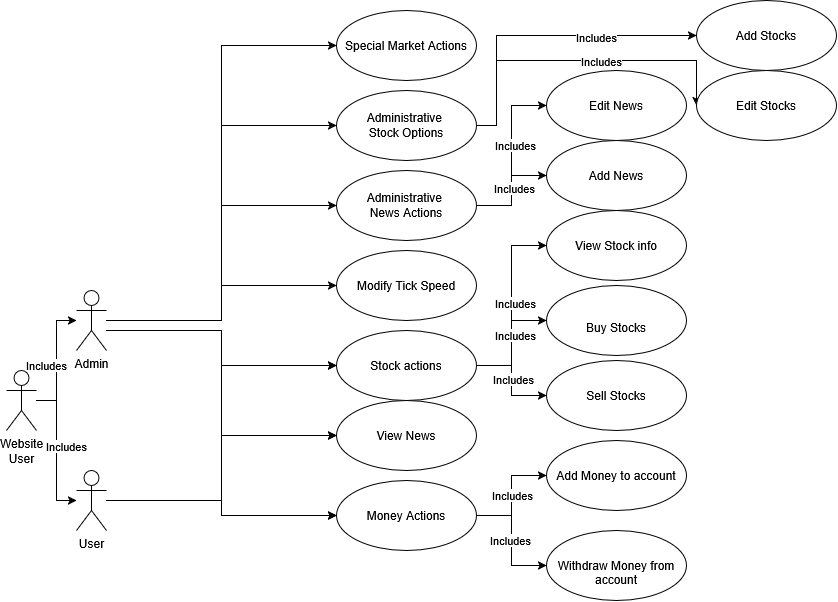

The diagram above was exported from draw.io. Its source (the exported page's mxGraphModel, read from the mxfile embedded in the PNG):
<mxGraphModel dx="774" dy="312" grid="1" gridSize="10" guides="1" tooltips="1" connect="1" arrows="1" fold="1" page="1" pageScale="1" pageWidth="850" pageHeight="1100" math="0" shadow="0">
  <root>
    <mxCell id="0" />
    <mxCell id="1" parent="0" />
    <mxCell id="1LDSyqJ59c1eiiOKiFlR-4" style="edgeStyle=orthogonalEdgeStyle;rounded=0;orthogonalLoop=1;jettySize=auto;html=1;entryX=0;entryY=0.5;entryDx=0;entryDy=0;" parent="1" source="viyxVao9JJM_piELn93y-1" target="1LDSyqJ59c1eiiOKiFlR-2" edge="1">
      <mxGeometry relative="1" as="geometry">
        <Array as="points">
          <mxPoint x="225" y="330" />
          <mxPoint x="225" y="435" />
        </Array>
      </mxGeometry>
    </mxCell>
    <mxCell id="1LDSyqJ59c1eiiOKiFlR-5" style="edgeStyle=orthogonalEdgeStyle;rounded=0;orthogonalLoop=1;jettySize=auto;html=1;entryX=0;entryY=0.5;entryDx=0;entryDy=0;" parent="1" source="viyxVao9JJM_piELn93y-1" target="1LDSyqJ59c1eiiOKiFlR-1" edge="1">
      <mxGeometry relative="1" as="geometry">
        <Array as="points">
          <mxPoint x="225" y="330" />
          <mxPoint x="225" y="515" />
        </Array>
      </mxGeometry>
    </mxCell>
    <mxCell id="1LDSyqJ59c1eiiOKiFlR-9" style="edgeStyle=orthogonalEdgeStyle;rounded=0;orthogonalLoop=1;jettySize=auto;html=1;entryX=0;entryY=0.5;entryDx=0;entryDy=0;" parent="1" source="viyxVao9JJM_piELn93y-1" target="1LDSyqJ59c1eiiOKiFlR-8" edge="1">
      <mxGeometry relative="1" as="geometry">
        <Array as="points">
          <mxPoint x="225" y="330" />
          <mxPoint x="225" y="365" />
        </Array>
      </mxGeometry>
    </mxCell>
    <mxCell id="1LDSyqJ59c1eiiOKiFlR-12" style="edgeStyle=orthogonalEdgeStyle;rounded=0;orthogonalLoop=1;jettySize=auto;html=1;entryX=0;entryY=0.5;entryDx=0;entryDy=0;" parent="1" source="viyxVao9JJM_piELn93y-1" target="1LDSyqJ59c1eiiOKiFlR-11" edge="1">
      <mxGeometry relative="1" as="geometry" />
    </mxCell>
    <mxCell id="1LDSyqJ59c1eiiOKiFlR-15" style="edgeStyle=orthogonalEdgeStyle;rounded=0;orthogonalLoop=1;jettySize=auto;html=1;entryX=0;entryY=0.5;entryDx=0;entryDy=0;" parent="1" source="viyxVao9JJM_piELn93y-1" target="1LDSyqJ59c1eiiOKiFlR-13" edge="1">
      <mxGeometry relative="1" as="geometry" />
    </mxCell>
    <mxCell id="1LDSyqJ59c1eiiOKiFlR-16" style="edgeStyle=orthogonalEdgeStyle;rounded=0;orthogonalLoop=1;jettySize=auto;html=1;entryX=0;entryY=0.5;entryDx=0;entryDy=0;" parent="1" source="viyxVao9JJM_piELn93y-1" target="1LDSyqJ59c1eiiOKiFlR-14" edge="1">
      <mxGeometry relative="1" as="geometry" />
    </mxCell>
    <mxCell id="1LDSyqJ59c1eiiOKiFlR-18" style="edgeStyle=orthogonalEdgeStyle;rounded=0;orthogonalLoop=1;jettySize=auto;html=1;entryX=0;entryY=0.5;entryDx=0;entryDy=0;" parent="1" source="viyxVao9JJM_piELn93y-1" target="1LDSyqJ59c1eiiOKiFlR-17" edge="1">
      <mxGeometry relative="1" as="geometry" />
    </mxCell>
    <mxCell id="viyxVao9JJM_piELn93y-1" value="Admin" style="shape=umlActor;verticalLabelPosition=bottom;verticalAlign=top;html=1;outlineConnect=0;" parent="1" vertex="1">
      <mxGeometry x="80" y="290" width="30" height="60" as="geometry" />
    </mxCell>
    <mxCell id="1LDSyqJ59c1eiiOKiFlR-3" style="edgeStyle=orthogonalEdgeStyle;rounded=0;orthogonalLoop=1;jettySize=auto;html=1;entryX=0;entryY=0.5;entryDx=0;entryDy=0;" parent="1" source="viyxVao9JJM_piELn93y-2" target="1LDSyqJ59c1eiiOKiFlR-2" edge="1">
      <mxGeometry relative="1" as="geometry" />
    </mxCell>
    <mxCell id="1LDSyqJ59c1eiiOKiFlR-7" style="edgeStyle=orthogonalEdgeStyle;rounded=0;orthogonalLoop=1;jettySize=auto;html=1;entryX=0;entryY=0.5;entryDx=0;entryDy=0;" parent="1" source="viyxVao9JJM_piELn93y-2" target="1LDSyqJ59c1eiiOKiFlR-1" edge="1">
      <mxGeometry relative="1" as="geometry" />
    </mxCell>
    <mxCell id="1LDSyqJ59c1eiiOKiFlR-10" style="edgeStyle=orthogonalEdgeStyle;rounded=0;orthogonalLoop=1;jettySize=auto;html=1;entryX=0;entryY=0.5;entryDx=0;entryDy=0;" parent="1" source="viyxVao9JJM_piELn93y-2" target="1LDSyqJ59c1eiiOKiFlR-8" edge="1">
      <mxGeometry relative="1" as="geometry" />
    </mxCell>
    <mxCell id="viyxVao9JJM_piELn93y-2" value="User" style="shape=umlActor;verticalLabelPosition=bottom;verticalAlign=top;html=1;outlineConnect=0;" parent="1" vertex="1">
      <mxGeometry x="80" y="470" width="30" height="60" as="geometry" />
    </mxCell>
    <mxCell id="oIvV5HFDNCQ8e10JQc18-5" style="edgeStyle=orthogonalEdgeStyle;rounded=0;orthogonalLoop=1;jettySize=auto;html=1;" edge="1" parent="1" source="1LDSyqJ59c1eiiOKiFlR-1" target="oIvV5HFDNCQ8e10JQc18-3">
      <mxGeometry relative="1" as="geometry" />
    </mxCell>
    <mxCell id="oIvV5HFDNCQ8e10JQc18-7" value="Includes" style="edgeLabel;html=1;align=center;verticalAlign=middle;resizable=0;points=[];" vertex="1" connectable="0" parent="oIvV5HFDNCQ8e10JQc18-5">
      <mxGeometry x="0.0227" y="-1" relative="1" as="geometry">
        <mxPoint as="offset" />
      </mxGeometry>
    </mxCell>
    <mxCell id="oIvV5HFDNCQ8e10JQc18-6" style="edgeStyle=orthogonalEdgeStyle;rounded=0;orthogonalLoop=1;jettySize=auto;html=1;" edge="1" parent="1" source="1LDSyqJ59c1eiiOKiFlR-1" target="oIvV5HFDNCQ8e10JQc18-4">
      <mxGeometry relative="1" as="geometry" />
    </mxCell>
    <mxCell id="oIvV5HFDNCQ8e10JQc18-8" value="&lt;div&gt;Includes&lt;/div&gt;" style="edgeLabel;html=1;align=center;verticalAlign=middle;resizable=0;points=[];" vertex="1" connectable="0" parent="oIvV5HFDNCQ8e10JQc18-6">
      <mxGeometry x="-0.0042" y="-1" relative="1" as="geometry">
        <mxPoint as="offset" />
      </mxGeometry>
    </mxCell>
    <mxCell id="1LDSyqJ59c1eiiOKiFlR-1" value="Money Actions" style="ellipse;whiteSpace=wrap;html=1;" parent="1" vertex="1">
      <mxGeometry x="340" y="480" width="140" height="70" as="geometry" />
    </mxCell>
    <mxCell id="1LDSyqJ59c1eiiOKiFlR-2" value="View News" style="ellipse;whiteSpace=wrap;html=1;" parent="1" vertex="1">
      <mxGeometry x="340" y="400" width="140" height="70" as="geometry" />
    </mxCell>
    <mxCell id="oIvV5HFDNCQ8e10JQc18-12" style="edgeStyle=orthogonalEdgeStyle;rounded=0;orthogonalLoop=1;jettySize=auto;html=1;entryX=0;entryY=0.5;entryDx=0;entryDy=0;" edge="1" parent="1" source="1LDSyqJ59c1eiiOKiFlR-8" target="oIvV5HFDNCQ8e10JQc18-9">
      <mxGeometry relative="1" as="geometry" />
    </mxCell>
    <mxCell id="oIvV5HFDNCQ8e10JQc18-17" value="Includes" style="edgeLabel;html=1;align=center;verticalAlign=middle;resizable=0;points=[];" vertex="1" connectable="0" parent="oIvV5HFDNCQ8e10JQc18-12">
      <mxGeometry x="-0.035" y="2" relative="1" as="geometry">
        <mxPoint as="offset" />
      </mxGeometry>
    </mxCell>
    <mxCell id="oIvV5HFDNCQ8e10JQc18-13" style="edgeStyle=orthogonalEdgeStyle;rounded=0;orthogonalLoop=1;jettySize=auto;html=1;entryX=0;entryY=0.5;entryDx=0;entryDy=0;" edge="1" parent="1" source="1LDSyqJ59c1eiiOKiFlR-8" target="oIvV5HFDNCQ8e10JQc18-10">
      <mxGeometry relative="1" as="geometry" />
    </mxCell>
    <mxCell id="oIvV5HFDNCQ8e10JQc18-14" style="edgeStyle=orthogonalEdgeStyle;rounded=0;orthogonalLoop=1;jettySize=auto;html=1;entryX=0;entryY=0.5;entryDx=0;entryDy=0;" edge="1" parent="1" source="1LDSyqJ59c1eiiOKiFlR-8" target="oIvV5HFDNCQ8e10JQc18-11">
      <mxGeometry relative="1" as="geometry" />
    </mxCell>
    <mxCell id="oIvV5HFDNCQ8e10JQc18-15" value="Includes" style="edgeLabel;html=1;align=center;verticalAlign=middle;resizable=0;points=[];" vertex="1" connectable="0" parent="oIvV5HFDNCQ8e10JQc18-14">
      <mxGeometry x="0.0289" y="-4" relative="1" as="geometry">
        <mxPoint as="offset" />
      </mxGeometry>
    </mxCell>
    <mxCell id="oIvV5HFDNCQ8e10JQc18-16" value="Includes" style="edgeLabel;html=1;align=center;verticalAlign=middle;resizable=0;points=[];" vertex="1" connectable="0" parent="oIvV5HFDNCQ8e10JQc18-14">
      <mxGeometry x="-0.3184" y="-4" relative="1" as="geometry">
        <mxPoint as="offset" />
      </mxGeometry>
    </mxCell>
    <mxCell id="1LDSyqJ59c1eiiOKiFlR-8" value="&lt;div&gt;Stock actions&lt;/div&gt;" style="ellipse;whiteSpace=wrap;html=1;" parent="1" vertex="1">
      <mxGeometry x="340" y="330" width="140" height="70" as="geometry" />
    </mxCell>
    <mxCell id="1LDSyqJ59c1eiiOKiFlR-11" value="Modify Tick Speed" style="ellipse;whiteSpace=wrap;html=1;" parent="1" vertex="1">
      <mxGeometry x="340" y="250" width="140" height="70" as="geometry" />
    </mxCell>
    <mxCell id="oIvV5HFDNCQ8e10JQc18-22" style="edgeStyle=orthogonalEdgeStyle;rounded=0;orthogonalLoop=1;jettySize=auto;html=1;entryX=0;entryY=0.5;entryDx=0;entryDy=0;" edge="1" parent="1" source="1LDSyqJ59c1eiiOKiFlR-13" target="oIvV5HFDNCQ8e10JQc18-18">
      <mxGeometry relative="1" as="geometry" />
    </mxCell>
    <mxCell id="oIvV5HFDNCQ8e10JQc18-23" style="edgeStyle=orthogonalEdgeStyle;rounded=0;orthogonalLoop=1;jettySize=auto;html=1;entryX=0;entryY=0.5;entryDx=0;entryDy=0;" edge="1" parent="1" source="1LDSyqJ59c1eiiOKiFlR-13" target="oIvV5HFDNCQ8e10JQc18-19">
      <mxGeometry relative="1" as="geometry" />
    </mxCell>
    <mxCell id="oIvV5HFDNCQ8e10JQc18-24" value="Includes" style="edgeLabel;html=1;align=center;verticalAlign=middle;resizable=0;points=[];" vertex="1" connectable="0" parent="oIvV5HFDNCQ8e10JQc18-23">
      <mxGeometry x="-0.3853" y="-3" relative="1" as="geometry">
        <mxPoint as="offset" />
      </mxGeometry>
    </mxCell>
    <mxCell id="oIvV5HFDNCQ8e10JQc18-25" value="Includes" style="edgeLabel;html=1;align=center;verticalAlign=middle;resizable=0;points=[];" vertex="1" connectable="0" parent="oIvV5HFDNCQ8e10JQc18-23">
      <mxGeometry x="0.1206" y="-4" relative="1" as="geometry">
        <mxPoint as="offset" />
      </mxGeometry>
    </mxCell>
    <mxCell id="1LDSyqJ59c1eiiOKiFlR-13" value="&lt;div&gt;Administrative&amp;nbsp;&lt;/div&gt;&lt;div&gt;News Actions&lt;/div&gt;" style="ellipse;whiteSpace=wrap;html=1;" parent="1" vertex="1">
      <mxGeometry x="340" y="170" width="140" height="70" as="geometry" />
    </mxCell>
    <mxCell id="oIvV5HFDNCQ8e10JQc18-26" style="edgeStyle=orthogonalEdgeStyle;rounded=0;orthogonalLoop=1;jettySize=auto;html=1;entryX=0;entryY=0.5;entryDx=0;entryDy=0;" edge="1" parent="1" source="1LDSyqJ59c1eiiOKiFlR-14" target="oIvV5HFDNCQ8e10JQc18-20">
      <mxGeometry relative="1" as="geometry">
        <Array as="points">
          <mxPoint x="500" y="125" />
          <mxPoint x="500" y="60" />
          <mxPoint x="700" y="60" />
        </Array>
      </mxGeometry>
    </mxCell>
    <mxCell id="oIvV5HFDNCQ8e10JQc18-28" value="Includes" style="edgeLabel;html=1;align=center;verticalAlign=middle;resizable=0;points=[];" vertex="1" connectable="0" parent="oIvV5HFDNCQ8e10JQc18-26">
      <mxGeometry x="0.1453" y="-1" relative="1" as="geometry">
        <mxPoint as="offset" />
      </mxGeometry>
    </mxCell>
    <mxCell id="oIvV5HFDNCQ8e10JQc18-27" style="edgeStyle=orthogonalEdgeStyle;rounded=0;orthogonalLoop=1;jettySize=auto;html=1;entryX=0;entryY=0.5;entryDx=0;entryDy=0;" edge="1" parent="1" source="1LDSyqJ59c1eiiOKiFlR-14" target="oIvV5HFDNCQ8e10JQc18-21">
      <mxGeometry relative="1" as="geometry">
        <Array as="points">
          <mxPoint x="500" y="125" />
          <mxPoint x="500" y="35" />
        </Array>
      </mxGeometry>
    </mxCell>
    <mxCell id="oIvV5HFDNCQ8e10JQc18-29" value="Includes" style="edgeLabel;html=1;align=center;verticalAlign=middle;resizable=0;points=[];" vertex="1" connectable="0" parent="oIvV5HFDNCQ8e10JQc18-27">
      <mxGeometry x="0.3546" y="-2" relative="1" as="geometry">
        <mxPoint as="offset" />
      </mxGeometry>
    </mxCell>
    <mxCell id="1LDSyqJ59c1eiiOKiFlR-14" value="&lt;div&gt;Administrative&amp;nbsp;&lt;/div&gt;&lt;div&gt;Stock Options&lt;/div&gt;" style="ellipse;whiteSpace=wrap;html=1;" parent="1" vertex="1">
      <mxGeometry x="340" y="90" width="140" height="70" as="geometry" />
    </mxCell>
    <mxCell id="1LDSyqJ59c1eiiOKiFlR-17" value="Special Market Actions" style="ellipse;whiteSpace=wrap;html=1;" parent="1" vertex="1">
      <mxGeometry x="340" y="10" width="140" height="70" as="geometry" />
    </mxCell>
    <mxCell id="oIvV5HFDNCQ8e10JQc18-3" value="Add Money to account" style="ellipse;whiteSpace=wrap;html=1;" vertex="1" parent="1">
      <mxGeometry x="550" y="440" width="140" height="70" as="geometry" />
    </mxCell>
    <mxCell id="oIvV5HFDNCQ8e10JQc18-4" value="&lt;div&gt;&lt;br&gt;&lt;/div&gt;&lt;div&gt;Withdraw Money from account&lt;/div&gt;" style="ellipse;whiteSpace=wrap;html=1;" vertex="1" parent="1">
      <mxGeometry x="550" y="530" width="140" height="70" as="geometry" />
    </mxCell>
    <mxCell id="oIvV5HFDNCQ8e10JQc18-9" value="&lt;div&gt;&lt;/div&gt;&lt;div&gt;Sell Stocks&lt;/div&gt;" style="ellipse;whiteSpace=wrap;html=1;" vertex="1" parent="1">
      <mxGeometry x="550" y="360" width="140" height="70" as="geometry" />
    </mxCell>
    <mxCell id="oIvV5HFDNCQ8e10JQc18-10" value="&lt;br&gt;&lt;div&gt;Buy Stocks&lt;/div&gt;" style="ellipse;whiteSpace=wrap;html=1;" vertex="1" parent="1">
      <mxGeometry x="550" y="285" width="140" height="70" as="geometry" />
    </mxCell>
    <mxCell id="oIvV5HFDNCQ8e10JQc18-11" value="View Stock info" style="ellipse;whiteSpace=wrap;html=1;" vertex="1" parent="1">
      <mxGeometry x="550" y="210" width="140" height="70" as="geometry" />
    </mxCell>
    <mxCell id="oIvV5HFDNCQ8e10JQc18-18" value="Add News" style="ellipse;whiteSpace=wrap;html=1;" vertex="1" parent="1">
      <mxGeometry x="550" y="140" width="140" height="70" as="geometry" />
    </mxCell>
    <mxCell id="oIvV5HFDNCQ8e10JQc18-19" value="Edit News" style="ellipse;whiteSpace=wrap;html=1;" vertex="1" parent="1">
      <mxGeometry x="550" y="70" width="140" height="70" as="geometry" />
    </mxCell>
    <mxCell id="oIvV5HFDNCQ8e10JQc18-20" value="Edit Stocks" style="ellipse;whiteSpace=wrap;html=1;" vertex="1" parent="1">
      <mxGeometry x="700" y="70" width="140" height="70" as="geometry" />
    </mxCell>
    <mxCell id="oIvV5HFDNCQ8e10JQc18-21" value="&lt;div&gt;Add Stocks&lt;/div&gt;" style="ellipse;whiteSpace=wrap;html=1;" vertex="1" parent="1">
      <mxGeometry x="700" width="140" height="70" as="geometry" />
    </mxCell>
    <mxCell id="oIvV5HFDNCQ8e10JQc18-31" style="edgeStyle=orthogonalEdgeStyle;rounded=0;orthogonalLoop=1;jettySize=auto;html=1;" edge="1" parent="1" source="oIvV5HFDNCQ8e10JQc18-30" target="viyxVao9JJM_piELn93y-1">
      <mxGeometry relative="1" as="geometry">
        <Array as="points">
          <mxPoint x="60" y="400" />
          <mxPoint x="60" y="320" />
        </Array>
      </mxGeometry>
    </mxCell>
    <mxCell id="oIvV5HFDNCQ8e10JQc18-35" value="Includes" style="edgeLabel;html=1;align=center;verticalAlign=middle;resizable=0;points=[];" vertex="1" connectable="0" parent="oIvV5HFDNCQ8e10JQc18-31">
      <mxGeometry x="-0.0791" y="-1" relative="1" as="geometry">
        <mxPoint x="-11" as="offset" />
      </mxGeometry>
    </mxCell>
    <mxCell id="oIvV5HFDNCQ8e10JQc18-33" style="edgeStyle=orthogonalEdgeStyle;rounded=0;orthogonalLoop=1;jettySize=auto;html=1;" edge="1" parent="1" source="oIvV5HFDNCQ8e10JQc18-30" target="viyxVao9JJM_piELn93y-2">
      <mxGeometry relative="1" as="geometry">
        <Array as="points">
          <mxPoint x="60" y="400" />
          <mxPoint x="60" y="500" />
        </Array>
      </mxGeometry>
    </mxCell>
    <mxCell id="oIvV5HFDNCQ8e10JQc18-34" value="Includes" style="edgeLabel;html=1;align=center;verticalAlign=middle;resizable=0;points=[];" vertex="1" connectable="0" parent="oIvV5HFDNCQ8e10JQc18-33">
      <mxGeometry x="-0.0642" y="1" relative="1" as="geometry">
        <mxPoint x="9" as="offset" />
      </mxGeometry>
    </mxCell>
    <mxCell id="oIvV5HFDNCQ8e10JQc18-30" value="&lt;div&gt;Website&lt;/div&gt;&lt;div&gt;User&lt;/div&gt;" style="shape=umlActor;verticalLabelPosition=bottom;verticalAlign=top;html=1;" vertex="1" parent="1">
      <mxGeometry x="10" y="370" width="30" height="60" as="geometry" />
    </mxCell>
  </root>
</mxGraphModel>